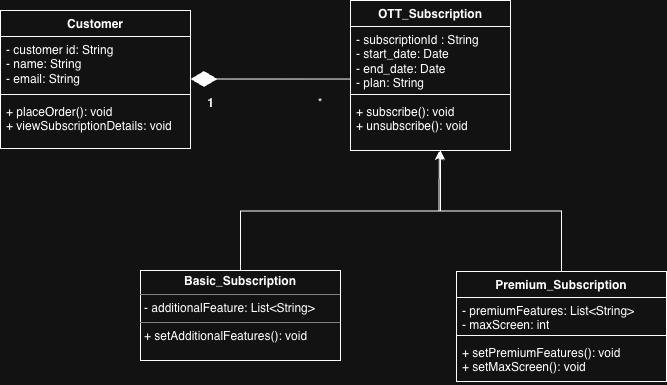

The diagram above was exported from draw.io. Its source (the exported page's mxGraphModel, read from the mxfile embedded in the PNG):
<mxGraphModel dx="1010" dy="665" grid="1" gridSize="10" guides="1" tooltips="1" connect="1" arrows="1" fold="1" page="1" pageScale="1" pageWidth="827" pageHeight="1169" math="0" shadow="0">
  <root>
    <mxCell id="0" />
    <mxCell id="1" parent="0" />
    <mxCell id="wyHWrBTdhzcw4suE8mYF-2" parent="1" style="swimlane;fontStyle=1;align=center;verticalAlign=top;childLayout=stackLayout;horizontal=1;startSize=26;horizontalStack=0;resizeParent=1;resizeParentMax=0;resizeLast=0;collapsible=1;marginBottom=0;whiteSpace=wrap;html=1;" value="Customer" vertex="1">
      <mxGeometry height="138" width="190" x="80" y="100" as="geometry" />
    </mxCell>
    <mxCell id="wyHWrBTdhzcw4suE8mYF-3" parent="wyHWrBTdhzcw4suE8mYF-2" style="text;strokeColor=none;fillColor=none;align=left;verticalAlign=top;spacingLeft=4;spacingRight=4;overflow=hidden;rotatable=0;points=[[0,0.5],[1,0.5]];portConstraint=eastwest;whiteSpace=wrap;html=1;" value="- customer id: String&lt;div&gt;- name: String&lt;br&gt;- email: String&lt;/div&gt;" vertex="1">
      <mxGeometry height="54" width="190" y="26" as="geometry" />
    </mxCell>
    <mxCell id="wyHWrBTdhzcw4suE8mYF-4" parent="wyHWrBTdhzcw4suE8mYF-2" style="line;strokeWidth=1;fillColor=none;align=left;verticalAlign=middle;spacingTop=-1;spacingLeft=3;spacingRight=3;rotatable=0;labelPosition=right;points=[];portConstraint=eastwest;strokeColor=inherit;" value="" vertex="1">
      <mxGeometry height="8" width="190" y="80" as="geometry" />
    </mxCell>
    <mxCell id="wyHWrBTdhzcw4suE8mYF-5" parent="wyHWrBTdhzcw4suE8mYF-2" style="text;strokeColor=none;fillColor=none;align=left;verticalAlign=top;spacingLeft=4;spacingRight=4;overflow=hidden;rotatable=0;points=[[0,0.5],[1,0.5]];portConstraint=eastwest;whiteSpace=wrap;html=1;" value="+ placeOrder(): void&lt;br&gt;+ viewSubscriptionDetails: void&amp;nbsp;" vertex="1">
      <mxGeometry height="50" width="190" y="88" as="geometry" />
    </mxCell>
    <mxCell id="wyHWrBTdhzcw4suE8mYF-7" parent="1" style="swimlane;fontStyle=1;align=center;verticalAlign=top;childLayout=stackLayout;horizontal=1;startSize=26;horizontalStack=0;resizeParent=1;resizeParentMax=0;resizeLast=0;collapsible=1;marginBottom=0;whiteSpace=wrap;html=1;" value="OTT_Subscription" vertex="1">
      <mxGeometry height="150" width="160" x="430" y="90" as="geometry" />
    </mxCell>
    <mxCell id="wyHWrBTdhzcw4suE8mYF-8" parent="wyHWrBTdhzcw4suE8mYF-7" style="text;strokeColor=none;fillColor=none;align=left;verticalAlign=top;spacingLeft=4;spacingRight=4;overflow=hidden;rotatable=0;points=[[0,0.5],[1,0.5]];portConstraint=eastwest;whiteSpace=wrap;html=1;" value="- subscriptionId : String&lt;br&gt;- start_date: Date&lt;br&gt;- end_date: Date&lt;br&gt;- plan: String" vertex="1">
      <mxGeometry height="64" width="160" y="26" as="geometry" />
    </mxCell>
    <mxCell id="wyHWrBTdhzcw4suE8mYF-9" parent="wyHWrBTdhzcw4suE8mYF-7" style="line;strokeWidth=1;fillColor=none;align=left;verticalAlign=middle;spacingTop=-1;spacingLeft=3;spacingRight=3;rotatable=0;labelPosition=right;points=[];portConstraint=eastwest;strokeColor=inherit;" value="" vertex="1">
      <mxGeometry height="8" width="160" y="90" as="geometry" />
    </mxCell>
    <mxCell id="wyHWrBTdhzcw4suE8mYF-10" parent="wyHWrBTdhzcw4suE8mYF-7" style="text;strokeColor=none;fillColor=none;align=left;verticalAlign=top;spacingLeft=4;spacingRight=4;overflow=hidden;rotatable=0;points=[[0,0.5],[1,0.5]];portConstraint=eastwest;whiteSpace=wrap;html=1;" value="+ subscribe(): void&lt;br&gt;+ unsubscribe(): void" vertex="1">
      <mxGeometry height="52" width="160" y="98" as="geometry" />
    </mxCell>
    <mxCell id="wyHWrBTdhzcw4suE8mYF-15" edge="1" parent="1" source="wyHWrBTdhzcw4suE8mYF-8" style="endArrow=diamondThin;endFill=1;endSize=24;html=1;rounded=0;exitX=-0.005;exitY=0.821;exitDx=0;exitDy=0;exitPerimeter=0;" value="">
      <mxGeometry relative="1" width="160" as="geometry">
        <mxPoint x="400" y="168.5" as="sourcePoint" />
        <mxPoint x="270" y="168.5" as="targetPoint" />
      </mxGeometry>
    </mxCell>
    <mxCell id="wyHWrBTdhzcw4suE8mYF-34" edge="1" parent="1" source="wyHWrBTdhzcw4suE8mYF-16" style="edgeStyle=orthogonalEdgeStyle;rounded=0;orthogonalLoop=1;jettySize=auto;html=1;exitX=0.5;exitY=0;exitDx=0;exitDy=0;">
      <mxGeometry relative="1" as="geometry">
        <mxPoint x="520" y="240" as="targetPoint" />
      </mxGeometry>
    </mxCell>
    <mxCell id="wyHWrBTdhzcw4suE8mYF-16" parent="1" style="verticalAlign=top;align=left;overflow=fill;html=1;whiteSpace=wrap;" value="&lt;p style=&quot;margin:0px;margin-top:4px;text-align:center;&quot;&gt;&lt;b&gt;Basic_Subscription&lt;/b&gt;&lt;/p&gt;&lt;hr size=&quot;1&quot; style=&quot;border-style:solid;&quot;&gt;&lt;p style=&quot;margin:0px;margin-left:4px;&quot;&gt;- additionalFeature: List&amp;lt;String&amp;gt;&lt;/p&gt;&lt;hr size=&quot;1&quot; style=&quot;border-style:solid;&quot;&gt;&lt;p style=&quot;margin:0px;margin-left:4px;&quot;&gt;+ setAdditionalFeatures(): void&amp;nbsp;&lt;/p&gt;" vertex="1">
      <mxGeometry height="90" width="200" x="220" y="360" as="geometry" />
    </mxCell>
    <mxCell id="wyHWrBTdhzcw4suE8mYF-17" parent="1" style="swimlane;fontStyle=1;align=center;verticalAlign=top;childLayout=stackLayout;horizontal=1;startSize=26;horizontalStack=0;resizeParent=1;resizeParentMax=0;resizeLast=0;collapsible=1;marginBottom=0;whiteSpace=wrap;html=1;" value="Premium_Subscription" vertex="1">
      <mxGeometry height="110" width="210" x="536" y="361" as="geometry" />
    </mxCell>
    <mxCell id="wyHWrBTdhzcw4suE8mYF-18" parent="wyHWrBTdhzcw4suE8mYF-17" style="text;strokeColor=none;fillColor=none;align=left;verticalAlign=top;spacingLeft=4;spacingRight=4;overflow=hidden;rotatable=0;points=[[0,0.5],[1,0.5]];portConstraint=eastwest;whiteSpace=wrap;html=1;" value="- premiumFeatures: List&amp;lt;String&amp;gt;&lt;br&gt;- maxScreen: int" vertex="1">
      <mxGeometry height="34" width="210" y="26" as="geometry" />
    </mxCell>
    <mxCell id="wyHWrBTdhzcw4suE8mYF-19" parent="wyHWrBTdhzcw4suE8mYF-17" style="line;strokeWidth=1;fillColor=none;align=left;verticalAlign=middle;spacingTop=-1;spacingLeft=3;spacingRight=3;rotatable=0;labelPosition=right;points=[];portConstraint=eastwest;strokeColor=inherit;" value="" vertex="1">
      <mxGeometry height="8" width="210" y="60" as="geometry" />
    </mxCell>
    <mxCell id="wyHWrBTdhzcw4suE8mYF-20" parent="wyHWrBTdhzcw4suE8mYF-17" style="text;strokeColor=none;fillColor=none;align=left;verticalAlign=top;spacingLeft=4;spacingRight=4;overflow=hidden;rotatable=0;points=[[0,0.5],[1,0.5]];portConstraint=eastwest;whiteSpace=wrap;html=1;" value="+ setPremiumFeatures(): void&lt;br&gt;+ setMaxScreen(): void" vertex="1">
      <mxGeometry height="42" width="210" y="68" as="geometry" />
    </mxCell>
    <mxCell id="wyHWrBTdhzcw4suE8mYF-33" edge="1" parent="1" source="wyHWrBTdhzcw4suE8mYF-17" style="edgeStyle=orthogonalEdgeStyle;rounded=0;orthogonalLoop=1;jettySize=auto;html=1;exitX=0.5;exitY=0;exitDx=0;exitDy=0;entryX=0.554;entryY=1.013;entryDx=0;entryDy=0;entryPerimeter=0;" target="wyHWrBTdhzcw4suE8mYF-10">
      <mxGeometry relative="1" as="geometry" />
    </mxCell>
    <mxCell id="wyHWrBTdhzcw4suE8mYF-38" parent="1" style="text;align=center;fontStyle=1;verticalAlign=middle;spacingLeft=3;spacingRight=3;strokeColor=none;rotatable=0;points=[[0,0.5],[1,0.5]];portConstraint=eastwest;html=1;" value="1" vertex="1">
      <mxGeometry height="26" width="80" x="250" y="180" as="geometry" />
    </mxCell>
    <mxCell id="wyHWrBTdhzcw4suE8mYF-39" parent="1" style="text;html=1;whiteSpace=wrap;strokeColor=none;fillColor=none;align=center;verticalAlign=middle;rounded=0;" value="*" vertex="1">
      <mxGeometry height="30" width="60" x="370" y="178" as="geometry" />
    </mxCell>
  </root>
</mxGraphModel>